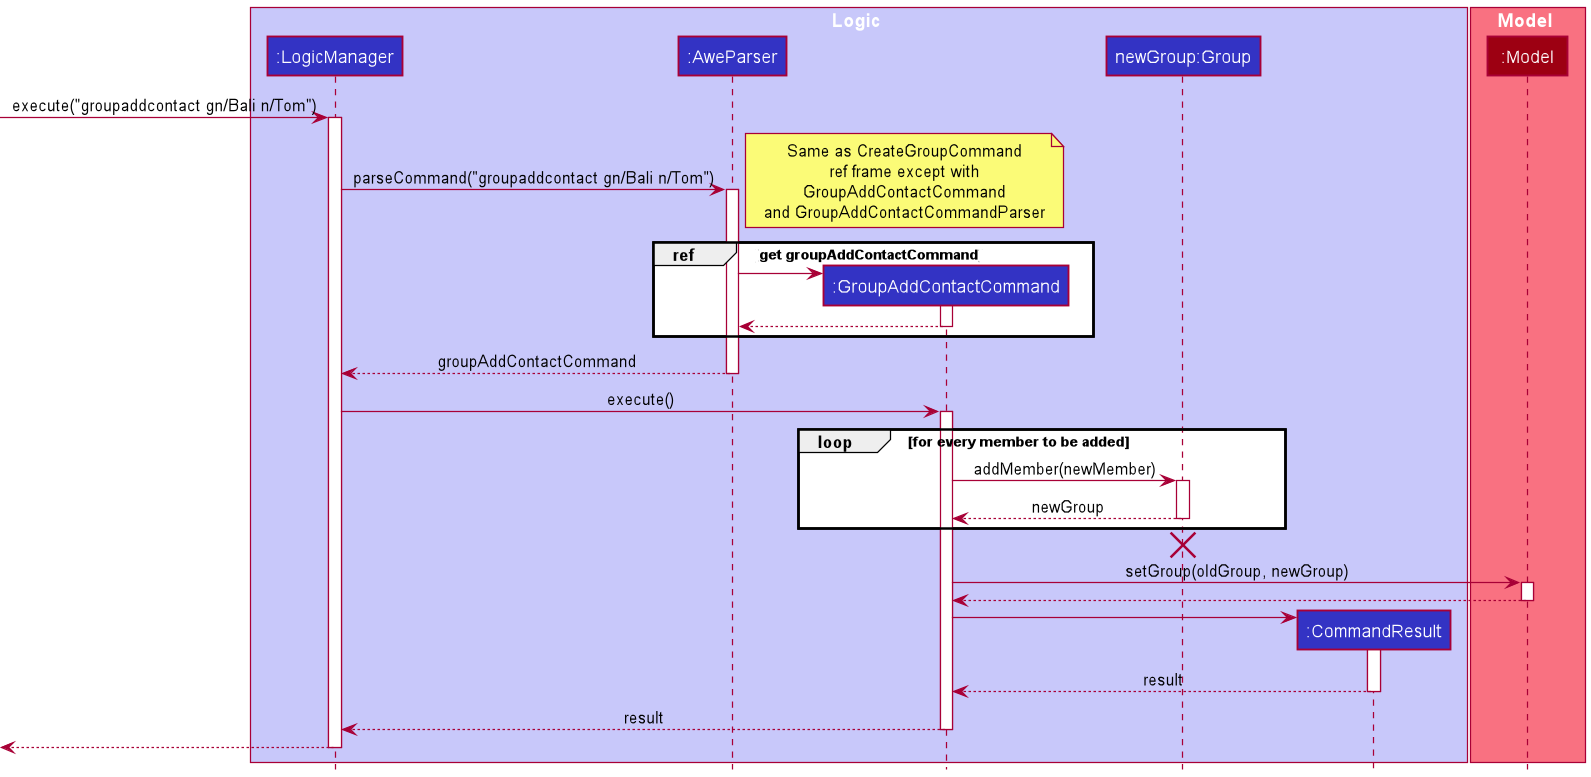

The diagram above was rendered by PlantUML. Its source (embedded in the PNG):
@startuml
!include style.puml

box Logic LOGIC_COLOR_T1
participant ":LogicManager" as LogicManager LOGIC_COLOR
participant ":AweParser" as AweParser LOGIC_COLOR
participant ":GroupAddContactCommand" as GroupAddContactCommand LOGIC_COLOR
participant "newGroup:Group" as Group LOGIC_COLOR
participant ":CommandResult" as CommandResult LOGIC_COLOR
end box

box Model MODEL_COLOR_T1
participant ":Model" as Model MODEL_COLOR
end box

[-> LogicManager : execute("groupaddcontact gn/Bali n/Tom")
activate LogicManager

LogicManager -> AweParser : parseCommand("groupaddcontact gn/Bali n/Tom")
activate AweParser

/'Clarify with tutor if there is a need to display GroupAddContactCommandParser class within the ref'/
note right
Same as CreateGroupCommand
ref frame except with
GroupAddContactCommand
and GroupAddContactCommandParser
end note
group ref [get groupAddContactCommand]
create GroupAddContactCommand
AweParser -> GroupAddContactCommand
activate GroupAddContactCommand
GroupAddContactCommand --> AweParser
deactivate GroupAddContactCommand
end group




AweParser --> LogicManager : groupAddContactCommand
deactivate AweParser

LogicManager -> GroupAddContactCommand : execute()
activate GroupAddContactCommand

loop for every member to be added
    GroupAddContactCommand -> Group : addMember(newMember)
    activate Group
    Group --> GroupAddContactCommand : newGroup
    deactivate Group
end
'Hidden arrow to position the destroy marker below the end of the activation bar.
Group -[hidden]-> AweParser
destroy Group

GroupAddContactCommand -> Model : setGroup(oldGroup, newGroup)
activate Model

Model --> GroupAddContactCommand
deactivate Model

create CommandResult
GroupAddContactCommand -> CommandResult
activate CommandResult

CommandResult --> GroupAddContactCommand : result
deactivate CommandResult

GroupAddContactCommand --> LogicManager : result
deactivate GroupAddContactCommand

[<--LogicManager
deactivate LogicManager
@enduml